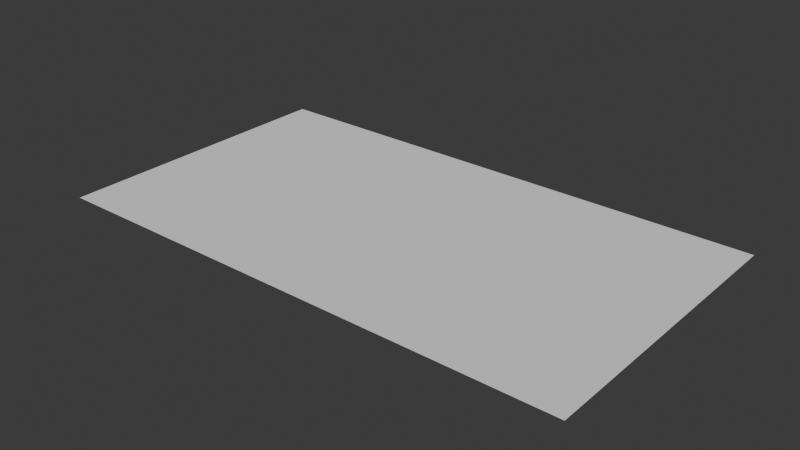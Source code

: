 # Source: escenarioGeneral.blend  (saved by Blender 4.2.66; exported with 4.5.12 LTS)
import bpy
from mathutils import Matrix  # noqa: F401  (used for matrix-valued properties, if any)

bpy.ops.wm.read_factory_settings(use_empty=True)
scene = bpy.context.scene
scene.name = 'Scene'

# ---- collections
col_collection = bpy.data.collections.new('Collection'); scene.collection.children.link(col_collection)

# ---- world
world_world = bpy.data.worlds.new('World'); scene.world = world_world
world_world.use_nodes = True; world_world.node_tree.nodes.clear()
_N = world_world.node_tree.nodes; _L = world_world.node_tree.links
n0 = _N.new('ShaderNodeOutputWorld'); n0.name = 'World Output'; n0.location = (300, 300)
n1 = _N.new('ShaderNodeBackground'); n1.name = 'Background'; n1.location = (10, 300)
n1.inputs[0].default_value = (0.05088, 0.05088, 0.05088, 1.0)
_L.new(n1.outputs[0], n0.inputs[0])
n0.is_active_output = True
world_world.color = (0.05088, 0.05088, 0.05088)
world_world.sun_shadow_jitter_overblur = 0.0

# ---- meshes
me_plane = bpy.data.meshes.new('Plane')
me_plane.from_pydata([(0.2, -1.0, 0.0), (0.6, -1.0, 0.0), (-0.6, -0.5, 0.0), (-0.6, 0.0, 0.0), (-0.2, -0.5, 0.0), (-0.2, 0.0, 0.0), (0.2, -0.5, 0.0), (0.6, -0.5, 0.0)], [], [(0, 1, 7, 6), (2, 4, 5, 3)])
_uv = me_plane.uv_layers.new(name='UVMap')
_uv.uv.foreach_set('vector', [0.6, 0.0, 0.8, 0.0, 0.8, 0.25, 0.6, 0.25, 0.2, 0.25, 0.4, 0.25, 0.4, 0.5, 0.2, 0.5])
me_plane.update()
me_plane_001 = bpy.data.meshes.new('Plane.001')
me_plane_001.from_pydata([(-1.0, -1.0, 0.0), (1.0, -1.0, 0.0), (-1.0, 1.0, 0.0), (1.0, 1.0, 0.0), (-0.6, -1.0, 0.0), (-0.2, -1.0, 0.0), (0.2, -1.0, 0.0), (0.6, -1.0, 0.0), (0.6, 1.0, 0.0), (-0.6, 1.0, 0.0), (-1.0, 0.5, 0.0), (-1.0, 0.0, 0.0), (-1.0, -0.5, 0.0), (1.0, -0.5, 0.0), (1.0, 0.0, 0.0), (1.0, 0.5, 0.0), (-0.6, -0.5, 0.0), (-0.6, 0.0, 0.0), (-0.6, 0.5, 0.0), (-0.2, -0.5, 0.0), (-0.2, 0.0, 0.0), (0.2, -0.5, 0.0), (0.2, 0.0, 0.0), (0.6, -0.5, 0.0), (0.6, 0.0, 0.0), (0.6, 0.5, 0.0)], [], [(25, 15, 3, 8), (10, 18, 9, 2), (21, 23, 24, 22), (5, 6, 21, 19), (19, 21, 22, 20), (4, 5, 19, 16), (0, 4, 16, 12), (12, 16, 17, 11), (11, 17, 18, 10), (7, 1, 13, 23), (23, 13, 14, 24), (24, 14, 15, 25)])
_uv = me_plane_001.uv_layers.new(name='UVMap')
_uv.uv.foreach_set('vector', [0.8, 0.75, 1.0, 0.75, 1.0, 1.0, 0.8, 1.0, 0.0, 0.75, 0.2, 0.75, 0.2, 1.0, 0.0, 1.0, 0.6, 0.25, 0.8, 0.25, 0.8, 0.5, 0.6, 0.5, 0.4, 0.0, 0.6, 0.0, 0.6, 0.25, 0.4, 0.25, 0.4, 0.25, 0.6, 0.25, 0.6, 0.5, 0.4, 0.5, 0.2, 0.0, 0.4, 0.0, 0.4, 0.25, 0.2, 0.25, 0.0, 0.0, 0.2, 0.0, 0.2, 0.25, 0.0, 0.25, 0.0, 0.25, 0.2, 0.25, 0.2, 0.5, 0.0, 0.5, 0.0, 0.5, 0.2, 0.5, 0.2, 0.75, 0.0, 0.75, 0.8, 0.0, 1.0, 0.0, 1.0, 0.25, 0.8, 0.25, 0.8, 0.25, 1.0, 0.25, 1.0, 0.5, 0.8, 0.5, 0.8, 0.5, 1.0, 0.5, 1.0, 0.75, 0.8, 0.75])
me_plane_001.update()
me_plane_002 = bpy.data.meshes.new('Plane.002')
me_plane_002.from_pydata([(-0.6, 0.0, 0.0), (-0.6, 0.5, 0.0), (-0.2, 0.0, 0.0), (-0.2, 0.5, 0.0), (0.2, 0.0, 0.0), (0.2, 0.5, 0.0), (0.6, 0.0, 0.0), (0.6, 0.5, 0.0)], [], [(4, 6, 7, 5), (2, 4, 5, 3), (0, 2, 3, 1)])
_uv = me_plane_002.uv_layers.new(name='UVMap')
_uv.uv.foreach_set('vector', [0.6, 0.5, 0.8, 0.5, 0.8, 0.75, 0.6, 0.75, 0.4, 0.5, 0.6, 0.5, 0.6, 0.75, 0.4, 0.75, 0.2, 0.5, 0.4, 0.5, 0.4, 0.75, 0.2, 0.75])
me_plane_002.update()
me_plane_003 = bpy.data.meshes.new('Plane.003')
me_plane_003.from_pydata([(0.6, 1.0, 0.0), (0.2, 1.0, 0.0), (-0.2, 1.0, 0.0), (-0.6, 1.0, 0.0), (-0.6, 0.5, 0.0), (-0.2, 0.5, 0.0), (0.2, 0.5, 0.0), (0.6, 0.5, 0.0)], [], [(4, 5, 2, 3), (5, 6, 1, 2), (6, 7, 0, 1)])
_uv = me_plane_003.uv_layers.new(name='UVMap')
_uv.uv.foreach_set('vector', [0.2, 0.75, 0.4, 0.75, 0.4, 1.0, 0.2, 1.0, 0.4, 0.75, 0.6, 0.75, 0.6, 1.0, 0.4, 1.0, 0.6, 0.75, 0.8, 0.75, 0.8, 1.0, 0.6, 1.0])
me_plane_003.update()

# ---- objects
ob_waters = bpy.data.objects.new('Waters', me_plane)
ob_plains = bpy.data.objects.new('Plains', me_plane_001)
ob_forests = bpy.data.objects.new('Forests', me_plane_002)
ob_mountains = bpy.data.objects.new('Mountains', me_plane_003)

# ---- transforms, parenting, visibility, modifiers, constraints
ob_waters.location = (-2.313, -11.19, 5.996)
ob_waters.scale = (24.35, 13.61, 1.178)
ob_plains.location = (-2.313, -11.19, 5.996)
ob_plains.scale = (24.35, 13.61, 1.178)
ob_forests.location = (-2.313, -11.19, 5.996)
ob_forests.scale = (24.35, 13.61, 1.178)
ob_mountains.location = (-2.313, -11.19, 5.996)
ob_mountains.scale = (24.35, 13.61, 1.178)

# ---- collection membership
col_collection.objects.link(ob_waters)
col_collection.objects.link(ob_plains)
col_collection.objects.link(ob_forests)
col_collection.objects.link(ob_mountains)

# ---- scene / render settings (as saved in the file)
scene.frame_start = 1; scene.frame_end = 250; scene.frame_set(0)
scene.render.engine = 'BLENDER_EEVEE_NEXT'
bpy.context.view_layer.update()

# ---- added for rendering (the .blend has no active camera and no usable light): camera, sun
cam_auto = bpy.data.cameras.new('AutoCamera')
cam_auto.lens = 50.0
cam_auto.sensor_width = 36.0
cam_auto.clip_end = 1000.0
ob_auto_camera = bpy.data.objects.new('AutoCamera', cam_auto)
scene.collection.objects.link(ob_auto_camera)
ob_auto_camera.location = (49.3101, -73.1374, 47.2946)
ob_auto_camera.rotation_euler = (1.09748, -7.21219e-08, 0.694738)
scene.camera = ob_auto_camera
light_auto_sun = bpy.data.lights.new('AutoSun', 'SUN')
light_auto_sun.energy = 3.0
light_auto_sun.angle = 0.0523599
ob_auto_sun = bpy.data.objects.new('AutoSun', light_auto_sun)
scene.collection.objects.link(ob_auto_sun)
ob_auto_sun.rotation_euler = (0.872665, 0.174533, 0.523599)
bpy.context.view_layer.update()
